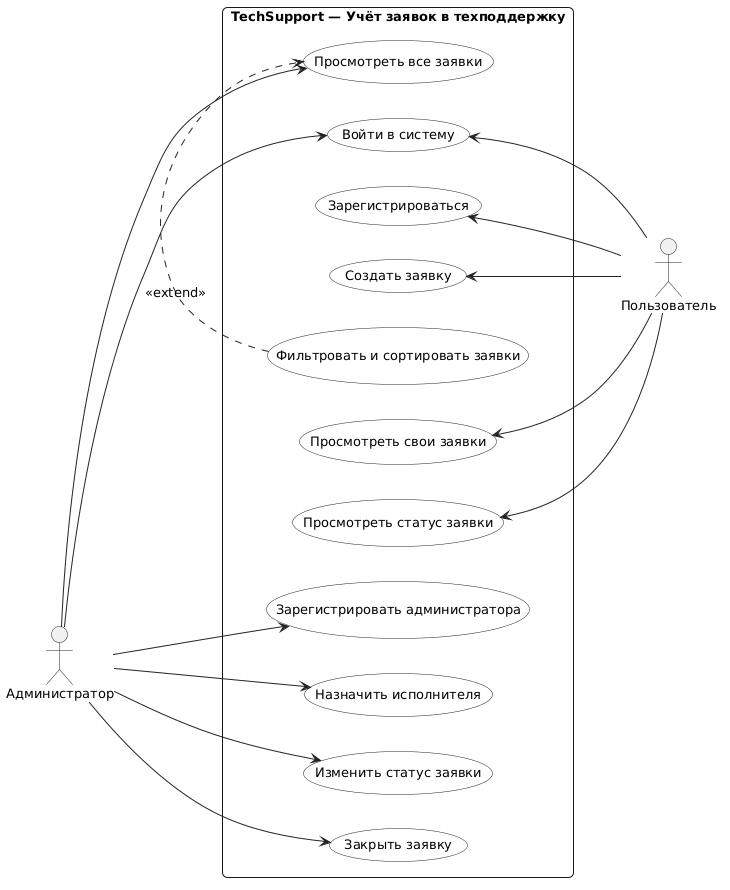

The diagram above was rendered by PlantUML. Its source (embedded in the PNG):
@startuml
left to right direction
skinparam packageStyle rectangle
skinparam shadowing false
skinparam roundcorner 10
skinparam defaultFontName Arial
skinparam defaultFontSize 13
skinparam arrowColor #222222
skinparam actorBorderColor #222222
skinparam usecaseBorderColor #222222
skinparam usecaseBackgroundColor #FFFFFF

actor "Администратор" as Admin

rectangle "TechSupport — Учёт заявок в техподдержку" {
    usecase "Войти в систему" as UC_Login
    usecase "Зарегистрировать администратора" as UC_RegAdmin
    usecase "Просмотреть все заявки" as UC_ViewAll
    usecase "Фильтровать и сортировать заявки" as UC_Filter
    usecase "Назначить исполнителя" as UC_Assign
    usecase "Изменить статус заявки" as UC_ChangeStatus
    usecase "Закрыть заявку" as UC_Close

    usecase "Зарегистрироваться" as UC_Register
    usecase "Создать заявку" as UC_CreateTicket
    usecase "Просмотреть свои заявки" as UC_ViewMy
    usecase "Просмотреть статус заявки" as UC_ViewStatus

    UC_Filter .> UC_ViewAll : <<extend>>
}

actor "Пользователь" as User

Admin --> UC_Login
Admin --> UC_RegAdmin
Admin --> UC_ViewAll
Admin --> UC_Assign
Admin --> UC_ChangeStatus
Admin --> UC_Close

UC_Login <-- User
UC_Register <-- User
UC_CreateTicket <-- User
UC_ViewMy <-- User
UC_ViewStatus <-- User
@enduml